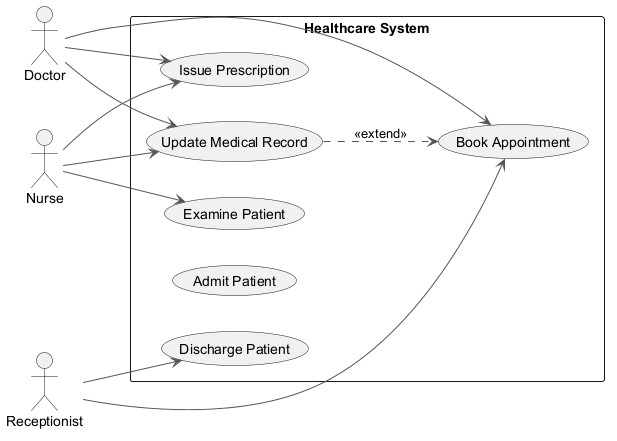

The diagram above was rendered by PlantUML. Its source (embedded in the PNG):
@startuml
skinparam backgroundColor #FFFFFF
skinparam classBackgroundColor #F1F8E9
skinparam classBorderColor #33691E
skinparam ArrowColor #555555
left to right direction
actor "Nurse" as N
actor "Receptionist" as R
actor "Doctor" as D
rectangle "Healthcare System" {
  usecase "Update Medical Record" as UC_UpdateMedicalRecord
  usecase "Examine Patient" as UC_ExaminePatient
  usecase "Discharge Patient" as UC_DischargePatient
  usecase "Admit Patient" as UC_AdmitPatient
  usecase "Issue Prescription" as UC_IssuePrescription
  usecase "Book Appointment" as UC_BookAppointment
}
N --> UC_UpdateMedicalRecord
N --> UC_IssuePrescription
N --> UC_ExaminePatient
R --> UC_BookAppointment
R --> UC_DischargePatient
D --> UC_IssuePrescription
D --> UC_UpdateMedicalRecord
D --> UC_BookAppointment
UC_UpdateMedicalRecord ..> UC_BookAppointment : <<extend>>
@enduml